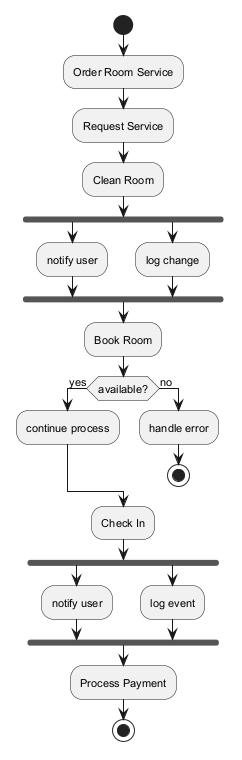

The diagram above was rendered by PlantUML. Its source (embedded in the PNG):
@startuml
skinparam backgroundColor #FFFFFF
skinparam classBackgroundColor #F3E5F5
skinparam classBorderColor #6A1B9A
skinparam defaultFontSize 11
start
:Order Room Service;
:Request Service;
:Clean Room;
fork
:notify user;
fork again
:log change;
end fork
:Book Room;
if (available?) then (yes)
:continue process;
else (no)
:handle error;
stop
endif
:Check In;
fork
:notify user;
fork again
:log event;
end fork
:Process Payment;
stop
@enduml